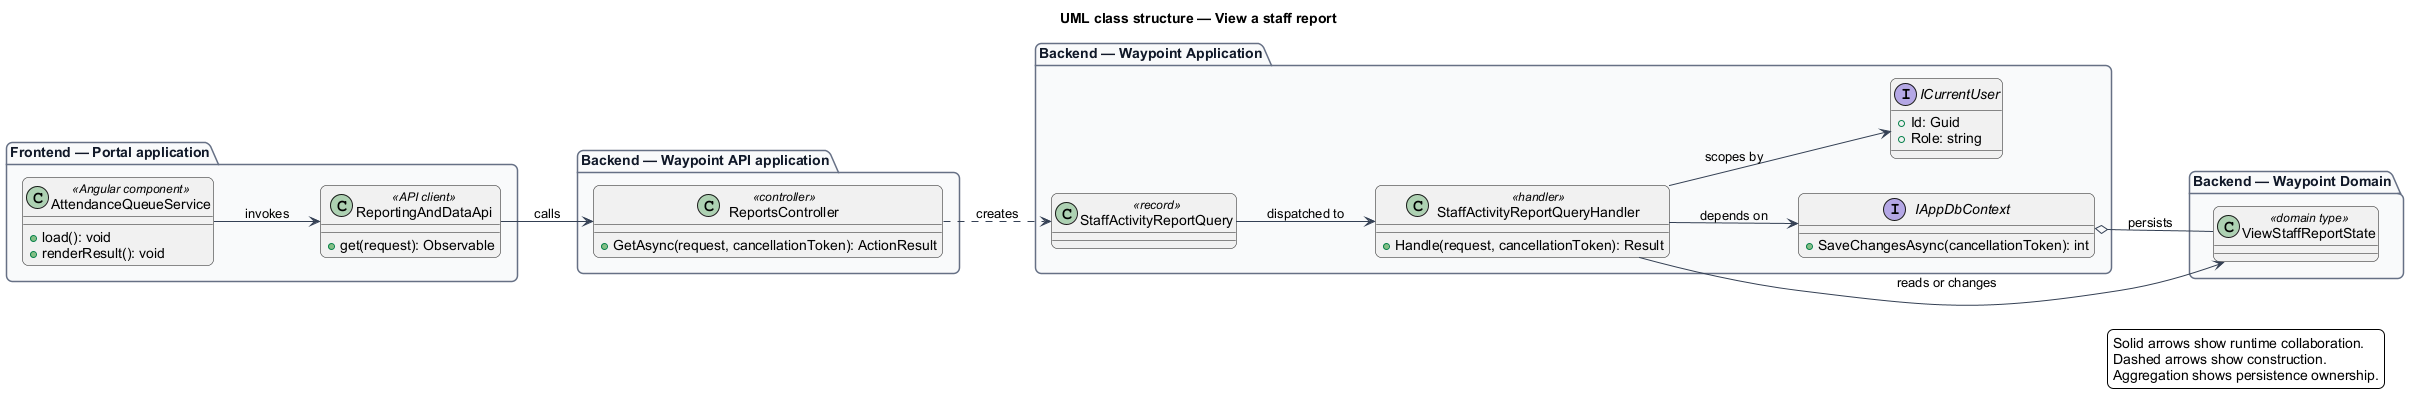

The diagram above was rendered by PlantUML. Its source (embedded in the PNG):
@startuml
left to right direction
title UML class structure — View a staff report
skinparam backgroundColor #FFFFFF
skinparam shadowing false
skinparam roundcorner 12
skinparam defaultFontName Arial
skinparam ArrowColor #344054
skinparam rectangle {
  BorderColor #344054
  FontColor #101828
}
skinparam package {
  BorderColor #667085
  FontColor #101828
  BackgroundColor #F9FAFB
}
package "Frontend — Portal application" {
  class "AttendanceQueueService" as page_AttendanceQueueService <<Angular component>> {
    +load(): void
    +renderResult(): void
  }
  class "ReportingAndDataApi" as client_ReportingAndDataApi <<API client>> {
    +get(request): Observable
  }
}
package "Backend — Waypoint API application" {
  class "ReportsController" as controller_ReportsController <<controller>> {
    +GetAsync(request, cancellationToken): ActionResult
  }
}
package "Backend — Waypoint Application" {
  class "StaffActivityReportQuery" as request_StaffActivityReportQuery <<record>>
  class "StaffActivityReportQueryHandler" as handler_StaffActivityReportQueryHandler <<handler>> {
    +Handle(request, cancellationToken): Result
  }
  interface IAppDbContext {
    +SaveChangesAsync(cancellationToken): int
  }
  interface ICurrentUser {
    +Id: Guid
    +Role: string
  }
}
package "Backend — Waypoint Domain" {
  class "ViewStaffReportState" as entity_ViewStaffReportState <<domain type>>
}
page_AttendanceQueueService --> client_ReportingAndDataApi : invokes
client_ReportingAndDataApi --> controller_ReportsController : calls
controller_ReportsController ..> request_StaffActivityReportQuery : creates
request_StaffActivityReportQuery --> handler_StaffActivityReportQueryHandler : dispatched to
handler_StaffActivityReportQueryHandler --> IAppDbContext : depends on
handler_StaffActivityReportQueryHandler --> ICurrentUser : scopes by
handler_StaffActivityReportQueryHandler --> entity_ViewStaffReportState : reads or changes
IAppDbContext o-- entity_ViewStaffReportState : persists
legend right
  Solid arrows show runtime collaboration.
  Dashed arrows show construction.
  Aggregation shows persistence ownership.
endlegend
@enduml